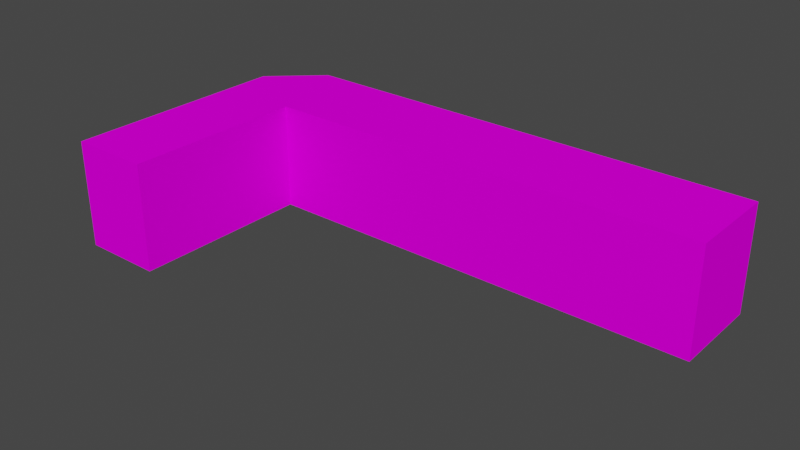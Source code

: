 # Source: object.blend  (saved by Blender 2.82.7; exported with 4.5.12 LTS)
import bpy
from mathutils import Matrix  # noqa: F401  (used for matrix-valued properties, if any)

bpy.ops.wm.read_factory_settings(use_empty=True)
scene = bpy.context.scene
scene.name = 'Scene'

# ---- collections
col_collection = bpy.data.collections.new('Collection'); scene.collection.children.link(col_collection)

# ---- images (referenced by path relative to the original .blend; pixels are not part of the script)
import os
ASSET_DIR = os.environ.get("B2B_ASSET_DIR", "")  # directory of the original .blend (textures are referenced by path, not embedded)
HERE = os.path.dirname(os.path.abspath(__file__))  # packed textures are extracted next to this script under _unpacked/

def load_image(name, relpath, width, height, colorspace="sRGB"):
    """Load a texture the original file referenced (path relative to the .blend, or extracted next to this script)."""
    p = next((c for c in (os.path.join(HERE, relpath), os.path.join(ASSET_DIR, relpath)) if relpath and os.path.exists(c)), "")
    if p:
        img = bpy.data.images.load(p, check_existing=True)
        img.name = name
    else:  # same state as the original file: an image datablock whose file is absent (Cycles renders it pink)
        img = bpy.data.images.new(name, width, height)
        img.source = "FILE"
        img.filepath = "//" + (relpath or name)
    img.colorspace_settings.name = colorspace
    return img
img_ksrq_apartments_png = load_image('KSRQ_apartments.png', 'KSRQ_apartments.png', 1024, 1024, 'sRGB')

# ---- materials (node trees are filled in below, after node groups)
mat_default_002 = bpy.data.materials.new('Default.002')
mat_default_002.use_transparent_shadow = False
mat_default_002.diffuse_color = (1.0, 1.0, 1.0, 1.0)
mat_default_002.roughness = 0.0
mat_default_002.specular_intensity = 0.0

# ---- node groups
ng_auto_smooth = bpy.data.node_groups.new('Auto Smooth', 'GeometryNodeTree')
_s = ng_auto_smooth.interface.new_socket(name='Geometry', in_out='OUTPUT', socket_type='NodeSocketGeometry')
_s = ng_auto_smooth.interface.new_socket(name='Geometry', in_out='INPUT', socket_type='NodeSocketGeometry')
_s = ng_auto_smooth.interface.new_socket(name='Angle', in_out='INPUT', socket_type='NodeSocketFloat')
_s.subtype = 'ANGLE'
_s.min_value = 0.0
_s.max_value = 3.142
ng_auto_smooth.is_modifier = True
_N = ng_auto_smooth.nodes; _L = ng_auto_smooth.links
n0 = _N.new('NodeGroupOutput'); n0.name = 'Group Output'; n0.location = (480, -100)
n1 = _N.new('NodeGroupInput'); n1.name = 'Group Input'; n1.location = (-420, -300)
n2 = _N.new('NodeGroupInput'); n2.name = 'Group Input.001'; n2.location = (-60, -100)
n3 = _N.new('GeometryNodeSetShadeSmooth'); n3.name = 'Set Shade Smooth'; n3.location = (120, -100)
n3.domain = 'EDGE'
n4 = _N.new('GeometryNodeSetShadeSmooth'); n4.name = 'Set Shade Smooth.001'; n4.location = (300, -100)
n5 = _N.new('GeometryNodeInputMeshEdgeAngle'); n5.name = 'Edge Angle'; n5.location = (-420, -220)
n6 = _N.new('GeometryNodeInputEdgeSmooth'); n6.name = 'Is Edge Smooth'; n6.location = (-60, -160)
n7 = _N.new('GeometryNodeInputShadeSmooth'); n7.name = 'Is Face Smooth'; n7.location = (-240, -340)
n8 = _N.new('FunctionNodeBooleanMath'); n8.name = 'Boolean Math'; n8.location = (-60, -220)
n9 = _N.new('FunctionNodeCompare'); n9.name = 'Compare'; n9.location = (-240, -180)
n9.operation = 'LESS_EQUAL'
_L.new(n5.outputs[0], n9.inputs[0])
_L.new(n4.outputs[0], n0.inputs[0])
_L.new(n1.outputs[1], n9.inputs[1])
_L.new(n9.outputs[0], n8.inputs[0])
_L.new(n7.outputs[0], n8.inputs[1])
_L.new(n2.outputs[0], n3.inputs[0])
_L.new(n6.outputs[0], n3.inputs[1])
_L.new(n3.outputs[0], n4.inputs[0])
_L.new(n8.outputs[0], n3.inputs[2])
n0.is_active_output = True

# ---- material node trees
mat_default_002.use_nodes = True; mat_default_002.node_tree.nodes.clear()
_N = mat_default_002.node_tree.nodes; _L = mat_default_002.node_tree.links
n0 = _N.new('ShaderNodeOutputMaterial'); n0.name = 'Material Output'; n0.location = (300, 300)
n1 = _N.new('ShaderNodeBsdfPrincipled'); n1.name = 'Principled BSDF'; n1.location = (10, 300)
n1.distribution = 'GGX'
n1.subsurface_method = 'BURLEY'
n1.inputs[3].default_value = 1.45
n1.inputs[13].default_value = 0.0
n1.inputs[27].default_value = (0.0, 0.0, 0.0, 1.0)
n1.inputs[28].default_value = 1.0
n2 = _N.new('ShaderNodeTexImage'); n2.name = 'Image Texture'; n2.location = (0, 0)
n2.image = img_ksrq_apartments_png
_L.new(n1.outputs[0], n0.inputs[0])
_L.new(n2.outputs[0], n1.inputs[0])
n0.is_active_output = True

# ---- world
world_world = bpy.data.worlds.new('World'); scene.world = world_world
world_world.use_nodes = True; world_world.node_tree.nodes.clear()
_N = world_world.node_tree.nodes; _L = world_world.node_tree.links
n0 = _N.new('ShaderNodeOutputWorld'); n0.name = 'World Output'; n0.location = (300, 300)
n1 = _N.new('ShaderNodeBackground'); n1.name = 'Background'; n1.location = (10, 300)
n1.inputs[0].default_value = (0.05088, 0.05088, 0.05088, 1.0)
_L.new(n1.outputs[0], n0.inputs[0])
n0.is_active_output = True
world_world.color = (0.05088, 0.05088, 0.05088)
world_world.use_sun_shadow = False
world_world.sun_shadow_jitter_overblur = 0.0

# ---- meshes
me_poly_os_0_002 = bpy.data.meshes.new('poly_os=0.002')
me_poly_os_0_002.from_pydata([(38.22, 7.755, -6.394), (-26.55, -7.755, -6.394), (38.22, -7.755, -19.98), (38.22, -7.755, -6.394), (38.22, 7.755, -19.98), (-30.93, -7.755, -19.98), (-30.93, 7.755, -19.98), (-38.22, -7.755, -13.28), (-38.22, 7.755, -13.28), (-38.22, 7.755, 19.98), (-26.55, 7.755, 19.98), (-38.22, -7.755, 19.98), (-26.55, -7.755, 19.98), (-26.55, 7.755, -6.394)], [], [(11, 12, 10, 9), (2, 5, 6, 4), (5, 7, 8, 6), (11, 9, 8, 7), (0, 3, 2, 4), (9, 10, 13, 0, 4, 6, 8), (0, 13, 1, 3), (1, 13, 10, 12)])
me_poly_os_0_002.polygons.foreach_set('use_smooth', [True] * 8)
_uv = me_poly_os_0_002.uv_layers.new(name='UVMap')
_uv.uv.foreach_set('vector', [0.0006, 0.4542, 0.4025, 0.4542, 0.4025, 0.9881, 0.0006, 0.9881, 0.0998, 0.4542, 2.48, 0.4542, 2.48, 0.9881, 0.0998, 0.9881, 0.48, 0.4542, 0.8211, 0.4542, 0.8211, 0.9881, 0.48, 0.9881, 2.001, 0.4542, 2.001, 0.9881, 0.8558, 0.9881, 0.8558, 0.4542, 0.632, 0.9881, 0.632, 0.4542, 1.1, 0.4542, 1.1, 0.9881, 0.2052, 0.7451, 0.2055, 0.7451, 0.2054, 0.7457, 0.2069, 0.7459, 0.2069, 0.7462, 0.2053, 0.746, 0.2051, 0.7459, 2.632, 0.9881, 0.4025, 0.9881, 0.4025, 0.4542, 2.632, 0.4542, 1.403, 0.4542, 1.403, 0.9881, 0.4945, 0.9881, 0.4945, 0.4542])
me_poly_os_0_002.materials.append(mat_default_002)
me_poly_os_0_002.use_remesh_fix_poles = True
me_poly_os_0_002.use_remesh_preserve_attributes = False
me_poly_os_0_002.use_mirror_vertex_groups = False
me_poly_os_0_002.update()

# ---- objects
ob_ksrq_app1_obj = bpy.data.objects.new('KSRQ_app1.obj', None)
ob_default_lod = bpy.data.objects.new('Default LOD', None)
ob_poly_os_0_hard__blend_yes = bpy.data.objects.new('POLY_OS=0 HARD= BLEND=yes', me_poly_os_0_002)

# ---- transforms, parenting, visibility, modifiers, constraints
ob_ksrq_app1_obj.location = (0.0, 0.0, 0.0)
ob_ksrq_app1_obj.rotation_euler = (1.571, -0.0, 0.0)
ob_ksrq_app1_obj.empty_display_size = 0.01
ob_ksrq_app1_obj.lineart.crease_threshold = 0.0
ob_default_lod.parent = ob_ksrq_app1_obj
ob_default_lod.location = (0.0, 0.0, 0.0)
ob_default_lod.empty_display_size = 0.01
ob_default_lod.lineart.crease_threshold = 0.0
ob_poly_os_0_hard__blend_yes.parent = ob_default_lod
ob_poly_os_0_hard__blend_yes.location = (0.0, 7.755, 0.0)
ob_poly_os_0_hard__blend_yes.show_transparent = True
ob_poly_os_0_hard__blend_yes.lineart.crease_threshold = 0.0
_m = ob_poly_os_0_hard__blend_yes.modifiers.new('Auto Smooth', 'NODES')
_m.node_group = ng_auto_smooth
_gi = [s.identifier for s in ng_auto_smooth.interface.items_tree if s.item_type == 'SOCKET' and s.in_out == 'INPUT']
_m[_gi[1]] = 0.7854  # Angle

# ---- collection membership
col_collection.objects.link(ob_ksrq_app1_obj)
col_collection.objects.link(ob_default_lod)
col_collection.objects.link(ob_poly_os_0_hard__blend_yes)

# ---- scene / render settings (as saved in the file)
scene.frame_start = 1; scene.frame_end = 250; scene.frame_set(1)
scene.render.engine = 'BLENDER_EEVEE_NEXT'
scene.cycles.use_denoising = False
scene.cycles.samples = 128
scene.cycles.sampling_pattern = 'TABULATED_SOBOL'
scene.cycles.use_adaptive_sampling = False
scene.cycles.use_light_tree = False
scene.view_settings.view_transform = 'Filmic'
bpy.context.view_layer.update()

# ---- added for rendering (the .blend has no active camera and no usable light): camera, sun
cam_auto = bpy.data.cameras.new('AutoCamera')
cam_auto.lens = 50.0
cam_auto.sensor_width = 36.0
cam_auto.clip_end = 1423.15
ob_auto_camera = bpy.data.objects.new('AutoCamera', cam_auto)
scene.collection.objects.link(ob_auto_camera)
ob_auto_camera.location = (81.0918, -97.3101, 72.6284)
ob_auto_camera.rotation_euler = (1.09748, -7.21219e-08, 0.694738)
scene.camera = ob_auto_camera
light_auto_sun = bpy.data.lights.new('AutoSun', 'SUN')
light_auto_sun.energy = 3.0
light_auto_sun.angle = 0.0523599
ob_auto_sun = bpy.data.objects.new('AutoSun', light_auto_sun)
scene.collection.objects.link(ob_auto_sun)
ob_auto_sun.rotation_euler = (0.872665, 0.174533, 0.523599)
bpy.context.view_layer.update()
